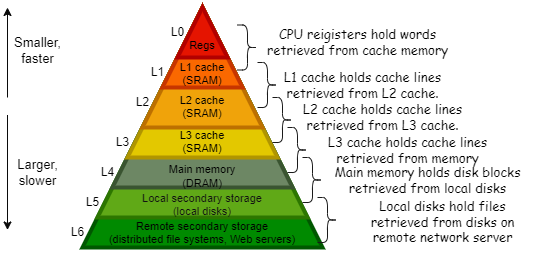

The diagram above was exported from draw.io. Its source (the exported page's mxGraphModel, read from the mxfile embedded in the PNG):
<mxGraphModel dx="809" dy="1167" grid="1" gridSize="10" guides="1" tooltips="1" connect="1" arrows="1" fold="1" page="1" pageScale="1" pageWidth="827" pageHeight="1169" background="#ffffff" math="0" shadow="0">
  <root>
    <mxCell id="0" />
    <mxCell id="1" parent="0" />
    <mxCell id="25" value="&lt;font style=&quot;font-size: 11px;&quot; color=&quot;#000000&quot;&gt;&lt;br&gt;&lt;br&gt;&lt;br&gt;&lt;br&gt;&lt;br&gt;&lt;br&gt;&lt;br&gt;&lt;br&gt;&lt;br&gt;&lt;br&gt;&lt;br&gt;&lt;br&gt;&lt;br&gt;&lt;br&gt;&lt;br&gt;&lt;br&gt;Remote secondary storage&lt;br&gt;(distributed file systems, Web servers)&lt;/font&gt;" style="triangle;direction=north;html=1;strokeWidth=4;fillColor=#008a00;strokeColor=#005700;shadow=0;fontSize=10;fontColor=#ffffff;align=center;fontStyle=0;whiteSpace=wrap;spacing=10;" vertex="1" parent="1">
      <mxGeometry x="195" y="220" width="240" height="240" as="geometry" />
    </mxCell>
    <mxCell id="24" value="&lt;font style=&quot;font-size: 11px;&quot; color=&quot;#121212&quot;&gt;&lt;br&gt;&lt;br&gt;&lt;br&gt;&lt;br&gt;&lt;br&gt;&lt;br&gt;&lt;br&gt;&lt;br&gt;&lt;br&gt;&lt;br&gt;&lt;br&gt;&lt;br&gt;&lt;br&gt;&lt;br&gt;Local secondary storage&lt;br&gt;(local disks)&lt;/font&gt;" style="triangle;direction=north;html=1;strokeWidth=4;fillColor=#60a917;strokeColor=#2D7600;shadow=0;fontSize=10;fontColor=#ffffff;align=center;fontStyle=0;whiteSpace=wrap;spacing=10;" vertex="1" parent="1">
      <mxGeometry x="210" y="220" width="210" height="210" as="geometry" />
    </mxCell>
    <mxCell id="23" value="&lt;font style=&quot;font-size: 11px;&quot; color=&quot;#000000&quot;&gt;&lt;br&gt;&lt;br&gt;&lt;br&gt;&lt;br&gt;&lt;br&gt;&lt;br&gt;&lt;br&gt;&lt;br&gt;&lt;br&gt;&lt;br&gt;&lt;br&gt;&lt;br&gt;Main memory&lt;br&gt;(DRAM)&lt;/font&gt;" style="triangle;direction=north;html=1;strokeWidth=4;fillColor=#6d8764;strokeColor=#3A5431;shadow=0;fontSize=10;fontColor=#ffffff;align=center;fontStyle=0;whiteSpace=wrap;spacing=10;" vertex="1" parent="1">
      <mxGeometry x="225" y="220" width="180" height="180" as="geometry" />
    </mxCell>
    <mxCell id="22" value="&lt;font style=&quot;font-size: 11px;&quot;&gt;&lt;br&gt;&lt;br&gt;&lt;br&gt;&lt;br&gt;&lt;br&gt;&lt;br&gt;&lt;br&gt;&lt;br&gt;&lt;br&gt;L3 cache&lt;br&gt;(SRAM)&lt;/font&gt;" style="triangle;direction=north;html=1;strokeWidth=4;fillColor=#e3c800;strokeColor=#B09500;shadow=0;fontSize=10;fontColor=#000000;align=center;fontStyle=0;whiteSpace=wrap;spacing=10;" vertex="1" parent="1">
      <mxGeometry x="240" y="220" width="150" height="150" as="geometry" />
    </mxCell>
    <mxCell id="21" value="&lt;font style=&quot;font-size: 11px;&quot;&gt;&lt;br&gt;&lt;br&gt;&lt;br&gt;&lt;br&gt;&lt;br&gt;&lt;br&gt;L2 cache&lt;br&gt;(SRAM)&lt;/font&gt;" style="triangle;direction=north;html=1;strokeWidth=4;fillColor=#f0a30a;strokeColor=#BD7000;shadow=0;fontSize=10;fontColor=#000000;align=center;fontStyle=0;whiteSpace=wrap;spacing=10;" vertex="1" parent="1">
      <mxGeometry x="255" y="220" width="120" height="120" as="geometry" />
    </mxCell>
    <mxCell id="20" value="&lt;font style=&quot;font-size: 11px;&quot;&gt;&lt;br&gt;&lt;br&gt;&lt;br&gt;&lt;br&gt;L1 cache&lt;br&gt;(SRAM)&lt;/font&gt;" style="triangle;direction=north;html=1;strokeWidth=4;fillColor=#fa6800;strokeColor=#C73500;shadow=0;fontSize=10;fontColor=#000000;align=center;fontStyle=0;whiteSpace=wrap;spacing=10;" vertex="1" parent="1">
      <mxGeometry x="275" y="220" width="80" height="80" as="geometry" />
    </mxCell>
    <mxCell id="12" value="&lt;font style=&quot;font-size: 11px;&quot; color=&quot;#000000&quot;&gt;&lt;br&gt;&lt;br&gt;Regs&lt;/font&gt;" style="triangle;direction=north;html=1;strokeWidth=4;fillColor=#e51400;strokeColor=#B20000;shadow=0;fontSize=10;fontColor=#ffffff;align=center;fontStyle=0;whiteSpace=wrap;spacing=10;" vertex="1" parent="1">
      <mxGeometry x="290" y="220" width="50" height="50" as="geometry" />
    </mxCell>
    <mxCell id="26" value="L0" style="text;html=1;align=center;verticalAlign=middle;resizable=0;points=[];autosize=1;strokeColor=none;fillColor=none;fontColor=#000000;" vertex="1" parent="1">
      <mxGeometry x="270" y="230" width="40" height="30" as="geometry" />
    </mxCell>
    <mxCell id="27" value="L1" style="text;html=1;align=center;verticalAlign=middle;resizable=0;points=[];autosize=1;strokeColor=none;fillColor=none;fontColor=#000000;" vertex="1" parent="1">
      <mxGeometry x="250" y="270" width="40" height="30" as="geometry" />
    </mxCell>
    <mxCell id="28" value="L2" style="text;html=1;align=center;verticalAlign=middle;resizable=0;points=[];autosize=1;strokeColor=none;fillColor=none;fontColor=#000000;" vertex="1" parent="1">
      <mxGeometry x="235" y="300" width="40" height="30" as="geometry" />
    </mxCell>
    <mxCell id="29" value="L3" style="text;html=1;align=center;verticalAlign=middle;resizable=0;points=[];autosize=1;strokeColor=none;fillColor=none;fontColor=#000000;" vertex="1" parent="1">
      <mxGeometry x="215" y="340" width="40" height="30" as="geometry" />
    </mxCell>
    <mxCell id="30" value="L4" style="text;html=1;align=center;verticalAlign=middle;resizable=0;points=[];autosize=1;strokeColor=none;fillColor=none;fontColor=#000000;" vertex="1" parent="1">
      <mxGeometry x="200" y="370" width="40" height="30" as="geometry" />
    </mxCell>
    <mxCell id="31" value="L5" style="text;html=1;align=center;verticalAlign=middle;resizable=0;points=[];autosize=1;strokeColor=none;fillColor=none;fontColor=#000000;" vertex="1" parent="1">
      <mxGeometry x="185" y="400" width="40" height="30" as="geometry" />
    </mxCell>
    <mxCell id="32" value="L6" style="text;html=1;align=center;verticalAlign=middle;resizable=0;points=[];autosize=1;strokeColor=none;fillColor=none;fontColor=#000000;" vertex="1" parent="1">
      <mxGeometry x="170" y="430" width="40" height="30" as="geometry" />
    </mxCell>
    <mxCell id="33" value="" style="shape=curlyBracket;whiteSpace=wrap;html=1;rounded=1;flipH=1;labelPosition=right;verticalLabelPosition=middle;align=left;verticalAlign=middle;fontColor=#000000;size=0.5;strokeColor=#1A1A1A;" vertex="1" parent="1">
      <mxGeometry x="350" y="237.5" width="20" height="45" as="geometry" />
    </mxCell>
    <mxCell id="34" value="CPU reigisters hold words&lt;br style=&quot;font-size: 13px;&quot;&gt;retrieved from cache memory" style="text;html=1;align=center;verticalAlign=middle;resizable=0;points=[];autosize=1;strokeColor=none;fillColor=none;fontColor=#000000;fontSize=13;fontFamily=Comic Sans MS;" vertex="1" parent="1">
      <mxGeometry x="370" y="235" width="200" height="40" as="geometry" />
    </mxCell>
    <mxCell id="35" value="" style="shape=curlyBracket;whiteSpace=wrap;html=1;rounded=1;flipH=1;labelPosition=right;verticalLabelPosition=middle;align=left;verticalAlign=middle;fontColor=#000000;size=0.5;strokeColor=#1A1A1A;" vertex="1" parent="1">
      <mxGeometry x="370" y="275" width="20" height="45" as="geometry" />
    </mxCell>
    <mxCell id="36" value="L1 cache holds cache lines&lt;br style=&quot;font-size: 13px;&quot;&gt;retrieved from L2 cache." style="text;html=1;align=center;verticalAlign=middle;resizable=0;points=[];autosize=1;strokeColor=none;fillColor=none;fontColor=#000000;fontSize=13;fontFamily=Comic Sans MS;" vertex="1" parent="1">
      <mxGeometry x="385" y="277.5" width="180" height="40" as="geometry" />
    </mxCell>
    <mxCell id="37" value="" style="shape=curlyBracket;whiteSpace=wrap;html=1;rounded=1;flipH=1;labelPosition=right;verticalLabelPosition=middle;align=left;verticalAlign=middle;fontColor=#000000;size=0.5;strokeColor=#1A1A1A;" vertex="1" parent="1">
      <mxGeometry x="385" y="310" width="20" height="45" as="geometry" />
    </mxCell>
    <mxCell id="39" value="L2 cache holds cache lines&lt;br style=&quot;font-size: 13px;&quot;&gt;retrieved from L3 cache." style="text;html=1;align=center;verticalAlign=middle;resizable=0;points=[];autosize=1;strokeColor=none;fillColor=none;fontColor=#000000;fontSize=13;fontFamily=Comic Sans MS;" vertex="1" parent="1">
      <mxGeometry x="405" y="310" width="180" height="40" as="geometry" />
    </mxCell>
    <mxCell id="40" value="" style="shape=curlyBracket;whiteSpace=wrap;html=1;rounded=1;flipH=1;labelPosition=right;verticalLabelPosition=middle;align=left;verticalAlign=middle;fontColor=#000000;size=0.5;strokeColor=#1A1A1A;" vertex="1" parent="1">
      <mxGeometry x="400" y="340" width="20" height="45" as="geometry" />
    </mxCell>
    <mxCell id="42" value="L3 cache holds cache lines&lt;br style=&quot;font-size: 13px;&quot;&gt;retrieved from memory" style="text;html=1;align=center;verticalAlign=middle;resizable=0;points=[];autosize=1;strokeColor=none;fillColor=none;fontColor=#000000;fontSize=13;fontFamily=Comic Sans MS;" vertex="1" parent="1">
      <mxGeometry x="430" y="342.5" width="180" height="40" as="geometry" />
    </mxCell>
    <mxCell id="44" value="" style="shape=curlyBracket;whiteSpace=wrap;html=1;rounded=1;flipH=1;labelPosition=right;verticalLabelPosition=middle;align=left;verticalAlign=middle;fontColor=#000000;size=0.5;strokeColor=#1A1A1A;" vertex="1" parent="1">
      <mxGeometry x="415" y="370" width="20" height="45" as="geometry" />
    </mxCell>
    <mxCell id="45" value="" style="shape=curlyBracket;whiteSpace=wrap;html=1;rounded=1;flipH=1;labelPosition=right;verticalLabelPosition=middle;align=left;verticalAlign=middle;fontColor=#000000;size=0.5;strokeColor=#1A1A1A;" vertex="1" parent="1">
      <mxGeometry x="430" y="410" width="20" height="45" as="geometry" />
    </mxCell>
    <mxCell id="46" value="Main memory holds disk blocks&lt;br style=&quot;font-size: 13px;&quot;&gt;retrieved from local disks" style="text;html=1;align=center;verticalAlign=middle;resizable=0;points=[];autosize=1;strokeColor=none;fillColor=none;fontColor=#000000;fontSize=13;fontFamily=Comic Sans MS;" vertex="1" parent="1">
      <mxGeometry x="435" y="372.5" width="210" height="40" as="geometry" />
    </mxCell>
    <mxCell id="47" value="Local disks hold files&lt;br style=&quot;font-size: 13px;&quot;&gt;retrieved from disks on&lt;br style=&quot;font-size: 13px;&quot;&gt;remote network server" style="text;html=1;align=center;verticalAlign=middle;resizable=0;points=[];autosize=1;strokeColor=none;fillColor=none;fontColor=#000000;fontSize=13;fontFamily=Comic Sans MS;" vertex="1" parent="1">
      <mxGeometry x="470" y="405" width="170" height="60" as="geometry" />
    </mxCell>
    <mxCell id="48" value="" style="edgeStyle=none;orthogonalLoop=1;jettySize=auto;html=1;fontSize=11;fontColor=#000000;strokeColor=#0a0a0a;" edge="1" parent="1">
      <mxGeometry width="100" relative="1" as="geometry">
        <mxPoint x="120" y="310" as="sourcePoint" />
        <mxPoint x="120" y="220" as="targetPoint" />
        <Array as="points" />
      </mxGeometry>
    </mxCell>
    <mxCell id="49" value="Smaller,&lt;br style=&quot;font-size: 13px;&quot;&gt;faster" style="text;html=1;align=center;verticalAlign=middle;resizable=0;points=[];autosize=1;strokeColor=none;fillColor=none;fontSize=13;fontColor=#000000;" vertex="1" parent="1">
      <mxGeometry x="115" y="242.5" width="70" height="40" as="geometry" />
    </mxCell>
    <mxCell id="50" value="" style="edgeStyle=none;orthogonalLoop=1;jettySize=auto;html=1;fontSize=11;fontColor=#000000;strokeColor=#0a0a0a;" edge="1" parent="1">
      <mxGeometry width="100" relative="1" as="geometry">
        <mxPoint x="120" y="327.5" as="sourcePoint" />
        <mxPoint x="120" y="442.5" as="targetPoint" />
        <Array as="points" />
      </mxGeometry>
    </mxCell>
    <mxCell id="51" value="Larger,&lt;br style=&quot;font-size: 13px;&quot;&gt;slower" style="text;html=1;align=center;verticalAlign=middle;resizable=0;points=[];autosize=1;strokeColor=none;fillColor=none;fontSize=13;fontColor=#000000;" vertex="1" parent="1">
      <mxGeometry x="120" y="365" width="60" height="40" as="geometry" />
    </mxCell>
  </root>
</mxGraphModel>